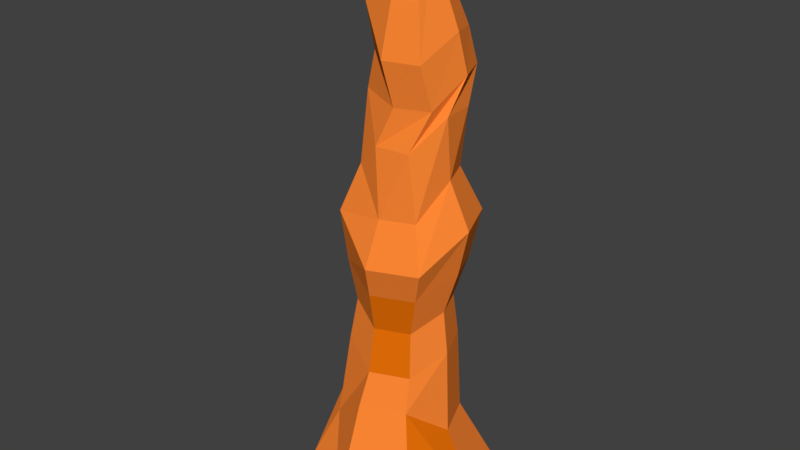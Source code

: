# Source: stalagmit2.blend  (saved by Blender 2.77.0; exported with 4.5.12 LTS)
import bpy
from mathutils import Matrix  # noqa: F401  (used for matrix-valued properties, if any)

bpy.ops.wm.read_factory_settings(use_empty=True)
scene = bpy.context.scene
scene.name = 'Scene'

# ---- collections
col_collection_1 = bpy.data.collections.new('Collection 1'); scene.collection.children.link(col_collection_1)

# ---- materials (node trees are filled in below, after node groups)
mat_stalagminsand = bpy.data.materials.new('stalagminsand')
mat_stalagminsand.alpha_threshold = 0.0
mat_stalagminsand.use_transparent_shadow = False
mat_stalagminsand.diffuse_color = (1.0, 0.248, 0.03519, 1.0)
mat_stalagminsand.roughness = 0.5
mat_stalagminsand.specular_intensity = 0.0
mat_stalagmitcolor2 = bpy.data.materials.new('stalagmitcolor2')
mat_stalagmitcolor2.alpha_threshold = 0.0
mat_stalagmitcolor2.use_transparent_shadow = False
mat_stalagmitcolor2.diffuse_color = (0.8, 0.1618, 0.002366, 1.0)
mat_stalagmitcolor2.roughness = 0.5
mat_stalagmitcolor2.specular_intensity = 0.0

# ---- material node trees

# ---- world
world_world = bpy.data.worlds.new('World'); scene.world = world_world
world_world.color = (0.05088, 0.05088, 0.05088)
world_world.use_sun_shadow = False
world_world.sun_shadow_jitter_overblur = 0.0
world_world.cycles.sampling_method = 'MANUAL'

# ---- meshes
me_cylinder_003 = bpy.data.meshes.new('Cylinder.003')
me_cylinder_003.from_pydata([(0.07391, 0.8203, -1.0), (0.07391, 0.4821, -0.3609), (0.6712, 0.5729, -1.0), (0.432, 0.3338, -0.3609), (0.9186, -0.02431, -1.0), (0.5803, -0.02431, -0.3609), (0.6712, -0.6216, -1.0), (0.432, -0.3824, -0.07216), (0.07391, -0.869, -1.0), (0.07391, -0.5307, -0.07216), (-0.5233, -0.6216, -1.0), (-0.2842, -0.3824, -0.3609), (-0.7707, -0.02431, -1.0), (-0.4325, -0.02431, -0.13), (-0.5233, 0.5729, -1.0), (-0.2842, 0.3338, -0.13), (0.1156, 0.516, 1.064), (0.453, 0.3762, 1.064), (0.5928, 0.03879, 1.064), (0.453, -0.2986, 0.9223), (0.1156, -0.4384, 0.9223), (-0.2218, -0.2986, 1.064), (-0.3616, 0.03879, 1.064), (-0.2218, 0.3414, 1.064), (0.2227, 0.4599, 2.602), (0.4831, 0.352, 2.644), (0.5909, 0.09163, 2.644), (0.4831, -0.1688, 2.418), (0.2227, -0.2766, 2.418), (-0.03776, -0.1688, 2.769), (-0.1456, 0.09163, 2.769), (-0.03776, 0.352, 2.589), (0.3693, 0.2903, 0.7016), (-0.1729, -0.252, 0.7016), (0.4817, 0.01914, 0.7016), (0.5239, 0.2058, 2.368), (0.376, -0.2958, 2.108), (-0.1255, -0.148, 2.457), (0.02015, 0.3463, 2.328), (-0.1438, -0.01845, 2.457), (-0.647, -0.3229, -1.0), (-0.3583, -0.2034, -0.3609), (-0.2917, -0.133, 0.9389), (-0.0917, -0.03858, 2.769), (0.3037, 0.3836, 2.337), (0.5538, -0.07563, 2.368), (0.09464, -0.3258, 2.108), (-0.1555, 0.1334, 2.457), (-0.2021, -0.01265, 1.911), (-0.09335, 0.2346, 1.832), (0.1691, -0.3839, 1.564), (-0.09335, -0.2751, 1.911), (0.5403, -0.01265, 1.856), (0.4316, -0.2751, 1.564), (0.1691, 0.3586, 1.837), (0.4316, 0.2498, 1.856), (-0.1477, -0.1672, 1.911), (0.5316, 0.006748, 0.3516), (0.4037, -0.3022, 0.2099), (-0.2141, -0.3022, 0.3516), (-0.3421, 0.006748, 0.3516), (0.09476, -0.4301, 0.2099), (-0.2141, 0.2973, 0.3516), (0.4037, 0.3157, 0.3516), (0.09476, 0.4407, 0.3516), (-0.2781, -0.1713, 0.3516), (0.4483, 0.2837, 2.937), (0.1879, 0.386, 2.882), (0.4483, -0.2595, 2.771), (0.5561, 0.02498, 2.966), (0.1879, -0.3666, 2.783), (-0.07255, -0.2196, 3.12), (-0.1265, -0.09027, 3.105), (-0.07255, 0.2775, 2.882), (-0.1804, 0.03909, 3.09), (0.3421, 0.03894, 3.563), (0.2387, 0.0815, 3.559), (0.3635, -0.009001, 3.599), (0.3421, -0.1665, 3.587), (0.3849, -0.0638, 3.575), (0.2387, -0.2091, 3.592), (0.1353, -0.1665, 3.587), (0.1139, -0.1152, 3.581), (0.1353, 0.03894, 3.563), (0.09246, -0.0638, 3.575), (0.187, -0.07176, 3.694), (0.2904, -0.0292, 3.689), (-0.2291, -0.1276, 0.6491), (0.3693, -0.252, 0.5827), (-0.2852, 0.01914, 0.7016), (0.09821, -0.3643, 0.5827), (-0.1729, 0.268, 0.7016), (0.09821, 0.4013, 0.7016), (-0.2314, 0.3721, 1.458), (-0.2314, -0.3662, 1.509), (0.539, -0.3662, 1.195), (0.539, 0.4042, 1.474), (-0.391, 0.01901, 1.509), (0.1538, -0.5258, 1.195), (0.6986, 0.01901, 1.474), (0.1538, 0.5638, 1.462), (-0.3112, -0.1905, 1.428)], [], [(0, 1, 3, 2), (4, 5, 7, 6), (6, 7, 9, 8), (8, 9, 11, 10), (40, 41, 13, 12), (88, 34, 18, 19), (12, 13, 15, 14), (14, 15, 1, 0), (87, 33, 21, 42), (90, 88, 19, 20), (91, 89, 22, 23), (33, 90, 20, 21), (92, 91, 23, 16), (32, 92, 16, 17), (38, 47, 30, 31), (37, 46, 28, 29), (36, 45, 26, 27), (35, 44, 24, 25), (44, 38, 31, 24), (39, 37, 29, 43), (46, 36, 27, 28), (55, 54, 44, 35), (54, 49, 38, 44), (56, 51, 37, 39), (50, 53, 36, 46), (48, 56, 39, 47), (52, 55, 35, 45), (27, 26, 69, 68), (43, 29, 71, 72), (25, 24, 67, 66), (29, 28, 70, 71), (24, 31, 73, 67), (28, 27, 68, 70), (30, 43, 72, 74), (31, 30, 74, 73), (47, 39, 43, 30), (3, 63, 57, 5), (89, 87, 42, 22), (10, 11, 41, 40), (2, 3, 5, 4), (97, 101, 56, 48), (34, 57, 63, 32), (96, 99, 18, 17), (98, 95, 53, 50), (101, 94, 51, 56), (100, 93, 49, 54), (96, 100, 54, 55), (95, 99, 52, 53), (94, 98, 50, 51), (93, 97, 48, 49), (13, 41, 65, 60), (45, 35, 25, 26), (3, 1, 64, 63), (1, 15, 62, 64), (11, 9, 61, 59), (26, 25, 66, 69), (15, 13, 60, 62), (9, 7, 58, 61), (41, 11, 59, 65), (7, 5, 57, 58), (73, 74, 84, 83), (71, 70, 80, 81), (68, 69, 79, 78), (66, 67, 76, 75), (67, 73, 83, 76), (72, 71, 81, 82), (70, 68, 78, 80), (85, 86, 76, 83), (82, 85, 83, 84), (77, 86, 78, 79), (75, 76, 86, 77), (81, 80, 85, 82), (80, 78, 86, 85), (74, 72, 82, 84), (77, 79, 69, 66, 75), (53, 52, 45, 36), (51, 50, 46, 37), (49, 48, 47, 38), (18, 34, 32, 17), (60, 65, 87, 89), (63, 64, 92, 32), (64, 62, 91, 92), (59, 61, 90, 33), (62, 60, 89, 91), (61, 58, 88, 90), (65, 59, 33, 87), (58, 57, 34, 88), (23, 22, 97, 93), (21, 20, 98, 94), (19, 18, 99, 95), (17, 16, 100, 96), (16, 23, 93, 100), (42, 21, 94, 101), (20, 19, 95, 98), (55, 52, 99, 96), (22, 42, 101, 97)])
me_cylinder_003.polygons.foreach_set('material_index', [0, 1, 0, 0, 0, 0, 0, 1, 1, 1, 0, 0, 0, 0, 1, 0, 0, 0, 0, 0, 0, 0, 0, 0, 0, 0, 0, 0, 0, 0, 0, 0, 0, 0, 1, 0, 0, 0, 0, 0, 0, 0, 0, 0, 0, 0, 1, 0, 0, 0, 0, 0, 0, 0, 0, 0, 0, 0, 0, 0, 0, 0, 0, 0, 1, 0, 0, 0, 0, 0, 0, 0, 0, 0, 0, 0, 0, 1, 0, 0, 0, 0, 0, 0, 1, 1, 0, 0, 0, 0, 1, 0, 0, 0, 0, 0])
me_cylinder_003.materials.append(mat_stalagminsand)
me_cylinder_003.materials.append(mat_stalagmitcolor2)
me_cylinder_003.use_remesh_preserve_volume = False
me_cylinder_003.use_remesh_preserve_attributes = False
me_cylinder_003.use_mirror_vertex_groups = False
me_cylinder_003.update()

# ---- objects
ob_cylinder = bpy.data.objects.new('Cylinder', me_cylinder_003)

# ---- transforms, parenting, visibility, modifiers, constraints
ob_cylinder.location = (0.2933, 0.1923, 0.7437)
ob_cylinder.lineart.crease_threshold = 0.0

# ---- collection membership
col_collection_1.objects.link(ob_cylinder)

# ---- scene / render settings (as saved in the file)
scene.frame_start = 1; scene.frame_end = 250; scene.frame_set(105)
scene.render.engine = 'BLENDER_EEVEE_NEXT'
scene.render.resolution_percentage = 50
scene.render.dither_intensity = 0.0
scene.cycles.use_denoising = False
scene.cycles.samples = 128
scene.cycles.sampling_pattern = 'TABULATED_SOBOL'
scene.cycles.light_sampling_threshold = 0.0
scene.cycles.use_adaptive_sampling = False
scene.cycles.use_light_tree = False
scene.cycles.blur_glossy = 0.0
scene.cycles.sample_clamp_indirect = 0.0
scene.view_settings.view_transform = 'Standard'
bpy.context.view_layer.update()

# ---- added for rendering (the .blend has no active camera and no usable light): camera, sun
cam_auto = bpy.data.cameras.new('AutoCamera')
cam_auto.lens = 50.0
cam_auto.sensor_width = 36.0
cam_auto.clip_end = 1000.0
ob_auto_camera = bpy.data.objects.new('AutoCamera', cam_auto)
scene.collection.objects.link(ob_auto_camera)
ob_auto_camera.location = (5.24046, -5.67992, 5.98942)
ob_auto_camera.rotation_euler = (1.09748, -7.21219e-08, 0.694738)
scene.camera = ob_auto_camera
light_auto_sun = bpy.data.lights.new('AutoSun', 'SUN')
light_auto_sun.energy = 3.0
light_auto_sun.angle = 0.0523599
ob_auto_sun = bpy.data.objects.new('AutoSun', light_auto_sun)
scene.collection.objects.link(ob_auto_sun)
ob_auto_sun.rotation_euler = (0.872665, 0.174533, 0.523599)
bpy.context.view_layer.update()
